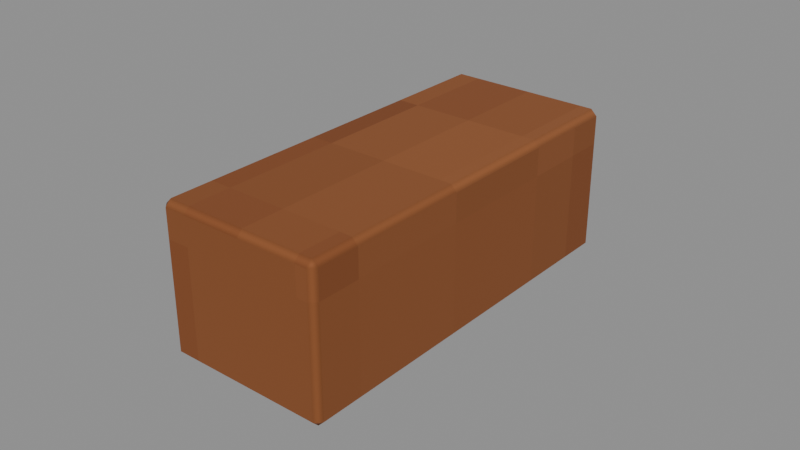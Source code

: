 # Source: Peg-1.blend  (saved by Blender 4.3.34; exported with 4.5.12 LTS)
import bpy
from mathutils import Matrix  # noqa: F401  (used for matrix-valued properties, if any)

bpy.ops.wm.read_factory_settings(use_empty=True)
scene = bpy.context.scene
scene.name = 'Isolated part'

# ---- collections
col_part_peg_1 = bpy.data.collections.new('Part.Peg-1'); scene.collection.children.link(col_part_peg_1)

# ---- images (referenced by path relative to the original .blend; pixels are not part of the script)
import os
ASSET_DIR = os.environ.get("B2B_ASSET_DIR", "")  # directory of the original .blend (textures are referenced by path, not embedded)
HERE = os.path.dirname(os.path.abspath(__file__))  # packed textures are extracted next to this script under _unpacked/

def load_image(name, relpath, width, height, colorspace="sRGB"):
    """Load a texture the original file referenced (path relative to the .blend, or extracted next to this script)."""
    p = next((c for c in (os.path.join(HERE, relpath), os.path.join(ASSET_DIR, relpath)) if relpath and os.path.exists(c)), "")
    if p:
        img = bpy.data.images.load(p, check_existing=True)
        img.name = name
    else:  # same state as the original file: an image datablock whose file is absent (Cycles renders it pink)
        img = bpy.data.images.new(name, width, height)
        img.source = "FILE"
        img.filepath = "//" + (relpath or name)
    img.colorspace_settings.name = colorspace
    return img
img_minecraft___cut_timber = load_image('Minecraft • Cut timber', '_unpacked/Cut_timber.4b9fd4d1.png', 64, 64, 'sRGB')

# ---- materials (node trees are filled in below, after node groups)
mat_minecraft___cut_timber = bpy.data.materials.new('Minecraft / Cut timber')
mat_minecraft___cut_timber.diffuse_color = (0.5294, 0.302, 0.1451, 1.0)

# ---- material node trees
mat_minecraft___cut_timber.use_nodes = True; mat_minecraft___cut_timber.node_tree.nodes.clear()
_N = mat_minecraft___cut_timber.node_tree.nodes; _L = mat_minecraft___cut_timber.node_tree.links
n0 = _N.new('ShaderNodeBsdfPrincipled'); n0.name = 'Principled BSDF'; n0.location = (10, 300)
n0.inputs[2].default_value = 0.85
n1 = _N.new('ShaderNodeOutputMaterial'); n1.name = 'Material Output'; n1.location = (300, 300)
n2 = _N.new('ShaderNodeTexImage'); n2.name = 'Image Texture'; n2.location = (-580, 280)
n2.image = img_minecraft___cut_timber
n2.interpolation = 'Closest'
_L.new(n0.outputs[0], n1.inputs[0])
_L.new(n2.outputs[0], n0.inputs[0])
n1.is_active_output = True

# ---- meshes
me_oakpegrail_peg_1_001 = bpy.data.meshes.new('OakPegRail.Peg-1.001')
me_oakpegrail_peg_1_001.from_pydata([(-0.027, -0.064, 0.0), (0.027, -0.064, 0.0), (0.027, 0.064, 0.0), (-0.027, 0.064, 0.0), (-0.027, -0.064, 0.048), (0.027, -0.064, 0.048), (0.027, 0.064, 0.048), (-0.027, 0.064, 0.048)], [], [(0, 3, 2, 1), (4, 5, 6, 7), (0, 1, 5, 4), (1, 2, 6, 5), (2, 3, 7, 6), (3, 0, 4, 7)])
_uv = me_oakpegrail_peg_1_001.uv_layers.new(name='UV0.Surface')
_uv.uv.foreach_set('vector', [0.331, 0.0865, 0.4334, 0.0865, 0.4334, 0.1297, 0.331, 0.1297, 0.331, 0.0865, 0.331, 0.1297, 0.4334, 0.1297, 0.4334, 0.0865, 0.05501, 0.4705, 0.09821, 0.4705, 0.09821, 0.5089, 0.05501, 0.5089, 0.331, 0.4705, 0.4334, 0.4705, 0.4334, 0.5089, 0.331, 0.5089, 0.09821, 0.4705, 0.05501, 0.4705, 0.05501, 0.5089, 0.09821, 0.5089, 0.4334, 0.4705, 0.331, 0.4705, 0.331, 0.5089, 0.4334, 0.5089])
_uv.active_render = True
_uv = me_oakpegrail_peg_1_001.uv_layers.new(name='UV1.Paint')
_uv.uv.foreach_set('vector', [0.6938, 0.1822, 0.6938, 0.283, 0.6132, 0.283, 0.6132, 0.1822, 0.6132, 0.2915, 0.6938, 0.2915, 0.6938, 0.3922, 0.6132, 0.3922, 0.9154, 0.477, 0.9154, 0.5195, 0.8437, 0.5195, 0.8437, 0.477, 0.8188, 0.1092, 0.8188, 0.21, 0.7471, 0.21, 0.7471, 0.1092, 0.9154, 0.5279, 0.9154, 0.5704, 0.8437, 0.5704, 0.8437, 0.5279, 0.8188, 0.2185, 0.8188, 0.3192, 0.7471, 0.3192, 0.7471, 0.2185])
me_oakpegrail_peg_1_001.materials.append(mat_minecraft___cut_timber)
me_oakpegrail_peg_1_001.update()

# ---- objects
ob_peg_1 = bpy.data.objects.new('Peg-1', me_oakpegrail_peg_1_001)

# ---- transforms, parenting, visibility, modifiers, constraints
ob_peg_1.location = (0.0, 0.0, 0.0)
_m = ob_peg_1.modifiers.new('Hand-finished edges', 'BEVEL')
_m.width = 0.002
_m.width_pct = 0.002
_m.harden_normals = True

# ---- collection membership
col_part_peg_1.objects.link(ob_peg_1)

# ---- scene / render settings (as saved in the file)
scene.frame_start = 1; scene.frame_end = 250; scene.frame_set(1)
scene.render.engine = 'BLENDER_EEVEE_NEXT'
scene.render.image_settings.exr_codec = 'NONE'
scene.render.simplify_subdivision_render = 0
scene.render.simplify_child_particles_render = 0.0
scene.eevee.use_volume_custom_range = False
scene.eevee.use_fast_gi = False
scene.eevee.use_shadows = False
scene.view_settings.white_balance_temperature = 0.0
scene.view_settings.white_balance_tint = 0.0
scene.view_settings.white_balance_whitepoint = (2.97, 0.5193, -0.0414)
bpy.context.view_layer.update()

# ---- added for rendering (the .blend has no active camera and no usable light): camera, sun + grey world if the file has none
cam_auto = bpy.data.cameras.new('AutoCamera')
cam_auto.lens = 50.0
cam_auto.sensor_width = 36.0
cam_auto.clip_end = 1000.0
ob_auto_camera = bpy.data.objects.new('AutoCamera', cam_auto)
scene.collection.objects.link(ob_auto_camera)
ob_auto_camera.location = (0.185045, -0.222054, 0.172036)
ob_auto_camera.rotation_euler = (1.09748, -7.21219e-08, 0.694738)
scene.camera = ob_auto_camera
light_auto_sun = bpy.data.lights.new('AutoSun', 'SUN')
light_auto_sun.energy = 3.0
light_auto_sun.angle = 0.0523599
ob_auto_sun = bpy.data.objects.new('AutoSun', light_auto_sun)
scene.collection.objects.link(ob_auto_sun)
ob_auto_sun.rotation_euler = (0.872665, 0.174533, 0.523599)
if scene.world is None:
    world_auto = bpy.data.worlds.new('AutoWorld')
    world_auto.color = (0.3, 0.3, 0.3)
    scene.world = world_auto
bpy.context.view_layer.update()
